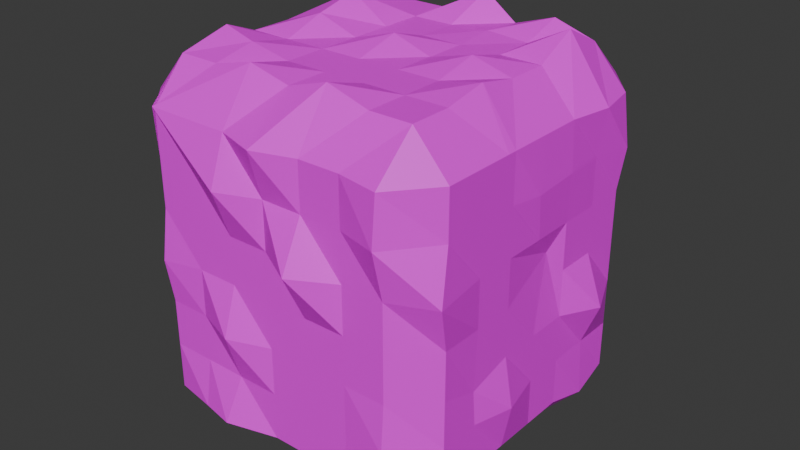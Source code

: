 # Source: Yew.blend  (saved by Blender 4.0.36; exported with 4.5.12 LTS)
import bpy
from mathutils import Matrix  # noqa: F401  (used for matrix-valued properties, if any)

bpy.ops.wm.read_factory_settings(use_empty=True)
scene = bpy.context.scene
scene.name = 'Scene'

# ---- collections
col_collection = bpy.data.collections.new('Collection'); scene.collection.children.link(col_collection)

# ---- images (referenced by path relative to the original .blend; pixels are not part of the script)
import os
ASSET_DIR = os.environ.get("B2B_ASSET_DIR", "")  # directory of the original .blend (textures are referenced by path, not embedded)
HERE = os.path.dirname(os.path.abspath(__file__))  # packed textures are extracted next to this script under _unpacked/

def load_image(name, relpath, width, height, colorspace="sRGB"):
    """Load a texture the original file referenced (path relative to the .blend, or extracted next to this script)."""
    p = next((c for c in (os.path.join(HERE, relpath), os.path.join(ASSET_DIR, relpath)) if relpath and os.path.exists(c)), "")
    if p:
        img = bpy.data.images.load(p, check_existing=True)
        img.name = name
    else:  # same state as the original file: an image datablock whose file is absent (Cycles renders it pink)
        img = bpy.data.images.new(name, width, height)
        img.source = "FILE"
        img.filepath = "//" + (relpath or name)
    img.colorspace_settings.name = colorspace
    return img
img_yew_pines_jpg = load_image('Yew Pines.jpg', 'Yew Pines.jpg', 1024, 1024, 'sRGB')
img_yew_pines_3_jpg = load_image('Yew Pines 3.jpg', 'Yew Pines 3.jpg', 1024, 1024, 'sRGB')

# ---- materials (node trees are filled in below, after node groups)
mat_material_001 = bpy.data.materials.new('Material.001')
mat_material_001.use_transparent_shadow = False
mat_material_002 = bpy.data.materials.new('Material.002')
mat_material_002.use_transparent_shadow = False

# ---- material node trees
mat_material_001.use_nodes = True; mat_material_001.node_tree.nodes.clear()
_N = mat_material_001.node_tree.nodes; _L = mat_material_001.node_tree.links
n0 = _N.new('ShaderNodeBsdfPrincipled'); n0.name = 'Principled BSDF'; n0.location = (10, 300)
n0.inputs[3].default_value = 1.45
n1 = _N.new('ShaderNodeOutputMaterial'); n1.name = 'Material Output'; n1.location = (300, 300)
n2 = _N.new('ShaderNodeTexImage'); n2.name = 'Image Texture'; n2.location = (-280, 275)
n2.image = img_yew_pines_jpg
_L.new(n0.outputs[0], n1.inputs[0])
_L.new(n2.outputs[0], n0.inputs[0])
n1.is_active_output = True
mat_material_002.use_nodes = True; mat_material_002.node_tree.nodes.clear()
_N = mat_material_002.node_tree.nodes; _L = mat_material_002.node_tree.links
n0 = _N.new('ShaderNodeBsdfPrincipled'); n0.name = 'Principled BSDF'; n0.location = (10, 300)
n0.inputs[3].default_value = 1.45
n1 = _N.new('ShaderNodeOutputMaterial'); n1.name = 'Material Output'; n1.location = (300, 300)
n2 = _N.new('ShaderNodeTexImage'); n2.name = 'Image Texture'; n2.location = (-280, 275)
n2.image = img_yew_pines_3_jpg
_L.new(n0.outputs[0], n1.inputs[0])
_L.new(n2.outputs[0], n0.inputs[0])
n1.is_active_output = True

# ---- world
world_world = bpy.data.worlds.new('World'); scene.world = world_world
world_world.use_nodes = True; world_world.node_tree.nodes.clear()
_N = world_world.node_tree.nodes; _L = world_world.node_tree.links
n0 = _N.new('ShaderNodeOutputWorld'); n0.name = 'World Output'; n0.location = (300, 300)
n1 = _N.new('ShaderNodeBackground'); n1.name = 'Background'; n1.location = (10, 300)
n1.inputs[0].default_value = (0.05088, 0.05088, 0.05088, 1.0)
_L.new(n1.outputs[0], n0.inputs[0])
n0.is_active_output = True
world_world.color = (0.05088, 0.05088, 0.05088)
world_world.use_sun_shadow = False
world_world.sun_shadow_jitter_overblur = 0.0

# ---- meshes
me_cube_001 = bpy.data.meshes.new('Cube.001')
me_cube_001.from_pydata([(-0.1066, -0.1057, 0.9057), (-0.1066, 0.1377, 1.122), (-0.3225, 0.1377, 0.9057), (-0.1066, 1.905, 1.122), (-0.1066, 2.149, 0.9057), (-0.3225, 1.905, 0.9057), (-0.1066, -0.1057, -0.6623), (-0.3225, 0.1377, -0.6623), (-0.1066, 0.1377, -0.9354), (-0.2018, 2.237, -0.7382), (-0.1066, 1.905, -0.9347), (-0.3225, 1.905, -0.6623), (1.461, -0.1057, 0.9057), (1.712, 0.1383, 0.9154), (1.489, 0.0476, 1.144), (1.461, 2.149, 0.9057), (1.461, 1.905, 1.168), (1.677, 1.905, 0.9057), (1.461, -0.1057, -0.6623), (1.461, 0.1377, -0.9725), (1.677, 0.1377, -0.6623), (1.461, 2.149, -0.6623), (1.677, 1.905, -0.6623), (1.461, 1.905, -0.9251), (1.2, -0.1057, -0.6623), (0.9388, -0.1057, -0.6623), (0.6775, -0.1057, -0.6623), (0.4161, -0.1057, -0.6623), (0.1548, -0.1057, -0.6623), (0.1548, 0.1377, -0.8783), (0.4161, 0.1377, -0.8783), (0.6775, 0.1377, -0.8783), (0.9388, 0.1377, -0.8783), (1.2, 0.1377, -0.8783), (0.1548, 2.149, -0.6623), (0.4161, 2.149, -0.6623), (0.7004, 2.289, -0.7013), (0.9388, 2.149, -0.6623), (1.2, 2.232, -0.6623), (1.2, 1.905, -0.8783), (0.9388, 1.905, -0.9287), (0.6775, 1.905, -0.8783), (0.4161, 1.905, -0.8783), (0.1548, 1.905, -0.8783), (0.1548, -0.1057, 0.9057), (0.4161, -0.1057, 0.9057), (0.6775, -0.1057, 0.9057), (0.9388, -0.1057, 0.9057), (1.2, -0.1057, 0.9057), (1.2, 0.1377, 1.122), (0.9388, 0.1377, 1.122), (0.6775, 0.1377, 1.122), (0.359, 0.1377, 1.209), (0.1548, 0.1377, 1.168), (1.2, 2.149, 0.9057), (0.9388, 2.227, 0.9057), (0.6775, 2.149, 0.9057), (0.4161, 2.211, 0.9057), (0.1548, 2.149, 0.9057), (-0.1302, 1.905, 1.122), (0.4161, 1.905, 1.122), (0.6775, 1.905, 1.206), (0.9388, 1.905, 1.122), (1.2, 1.905, 1.122), (-0.1066, -0.1057, -0.401), (-0.1066, -0.1057, -0.1397), (-0.1066, -0.1057, 0.1217), (-0.1066, -0.1057, 0.383), (-0.1066, -0.1057, 0.6444), (-0.3225, 0.1377, 0.6444), (-0.3225, 0.1377, 0.383), (-0.3225, 0.1377, 0.1217), (-0.3225, 0.1377, -0.1397), (-0.3225, 0.1377, -0.401), (-0.07502, 2.243, 0.614), (-0.1066, 2.149, 0.383), (-0.1066, 2.149, 0.1217), (-0.1066, 2.149, -0.1397), (-0.1066, 2.149, -0.401), (-0.3225, 1.905, -0.401), (-0.3225, 1.905, -0.1397), (-0.3225, 1.905, 0.1217), (-0.3225, 1.905, 0.383), (-0.3225, 1.905, 0.6444), (1.461, -0.1057, 0.6444), (1.461, -0.1057, 0.383), (1.461, -0.1057, 0.1217), (1.461, -0.1057, -0.1397), (1.461, -0.1057, -0.401), (1.696, 0.07646, -0.4069), (1.677, 0.1377, -0.1397), (1.677, 0.1377, 0.1217), (1.677, 0.1377, 0.383), (1.677, 0.1377, 0.6444), (1.451, 2.274, -0.4159), (1.461, 2.149, -0.1397), (1.461, 2.149, 0.1217), (1.459, 2.198, 0.3722), (1.461, 2.149, 0.6444), (1.677, 1.905, 0.4407), (1.677, 1.905, 0.383), (1.677, 1.905, 0.1217), (1.677, 1.905, -0.1397), (1.726, 1.905, -0.401), (0.1548, -0.1057, -0.401), (0.1548, -0.1057, -0.1397), (0.1548, -0.1057, 0.1217), (0.1548, -0.1057, 0.383), (0.1548, -0.1057, 0.6444), (0.4161, -0.1057, -0.401), (0.4161, -0.1057, -0.1397), (0.4161, -0.1057, 0.1217), (0.4161, -0.1057, 0.383), (0.4161, -0.1057, 0.6444), (0.6775, -0.1057, -0.401), (0.6775, -0.1057, -0.1397), (0.6775, -0.1057, 0.1217), (0.6775, -0.1057, 0.383), (0.6775, -0.1057, 0.6444), (0.9388, -0.1057, -0.401), (0.9388, -0.1057, -0.1397), (0.9388, -0.1057, 0.1217), (0.9388, -0.1057, 0.383), (0.9388, -0.1057, 0.6444), (1.2, -0.1057, -0.401), (1.2, -0.1057, -0.1397), (1.2, -0.1057, 0.1217), (1.2, -0.1057, 0.383), (1.2, -0.1057, 0.6444), (1.2, 2.149, -0.401), (1.2, 2.149, -0.1397), (1.2, 2.212, 0.1069), (1.2, 2.149, 0.383), (1.2, 2.149, 0.6444), (0.9351, 2.168, -0.396), (0.9388, 2.149, -0.1397), (0.9388, 2.149, 0.1217), (0.9388, 2.149, 0.383), (0.9388, 2.149, 0.6444), (0.6775, 2.149, -0.401), (0.6775, 2.149, -0.1397), (0.6858, 2.226, 0.1113), (0.6775, 2.149, 0.383), (0.6775, 2.149, 0.6444), (0.4161, 2.149, -0.401), (0.4161, 2.149, -0.1397), (0.4161, 2.149, 0.1217), (0.4161, 2.149, 0.383), (0.4161, 2.149, 0.6444), (0.1548, 2.149, -0.401), (0.1611, 2.306, -0.1475), (0.1548, 2.238, 0.1217), (0.1548, 2.149, 0.383), (0.1548, 2.201, 0.6444), (-0.1066, 0.4323, 1.122), (-0.1066, 0.7269, 1.122), (-0.1296, 0.9926, 1.151), (-0.1066, 1.316, 1.122), (-0.1066, 1.611, 1.122), (-0.3225, 1.611, 0.9057), (-0.3225, 1.316, 0.9057), (-0.3225, 1.022, 0.9057), (-0.3225, 0.7269, 0.9057), (-0.3225, 0.4323, 0.9057), (-0.1066, 1.611, -0.8783), (-0.1066, 1.316, -0.8783), (-0.1066, 1.022, -0.8783), (-0.1066, 0.7269, -0.8783), (-0.1066, 0.4323, -0.8783), (-0.3225, 0.4323, -0.6623), (-0.3225, 0.7269, -0.6623), (-0.3225, 1.022, -0.6623), (-0.3225, 1.316, -0.6623), (-0.3225, 1.611, -0.6623), (1.725, 1.597, -0.6517), (1.677, 1.316, -0.6623), (1.677, 1.022, -0.6623), (1.677, 0.7269, -0.6623), (1.677, 0.4323, -0.6623), (1.461, 0.4323, -0.8783), (1.461, 0.7269, -0.9353), (1.461, 1.022, -0.8783), (1.461, 1.316, -0.8783), (1.461, 1.611, -0.9706), (1.463, 1.616, 1.197), (1.461, 1.316, 1.122), (1.461, 1.022, 1.122), (1.461, 0.7269, 1.122), (1.461, 0.4323, 1.143), (1.677, 0.4323, 0.9057), (1.677, 0.7269, 0.9057), (1.677, 1.022, 0.9057), (1.718, 1.308, 0.9976), (1.677, 1.611, 0.9057), (0.1548, 1.611, -0.8783), (0.09959, 1.288, -0.9242), (0.1548, 1.022, -0.8783), (0.1548, 0.7269, -0.8783), (0.1548, 0.4323, -0.8783), (0.4161, 1.611, -0.9703), (0.4161, 1.316, -0.8783), (0.4161, 1.022, -0.8783), (0.3019, 0.6238, -0.9743), (0.4161, 0.4323, -0.8783), (0.6775, 1.611, -0.8783), (0.7517, 1.316, -0.9387), (0.6282, 0.9595, -1.004), (0.6775, 0.7269, -0.8783), (0.6775, 0.4323, -0.9523), (0.9388, 1.611, -1.004), (0.9388, 1.316, -0.8783), (0.9388, 1.022, -0.8783), (0.9388, 0.7269, -0.8783), (0.9216, 0.4269, -0.8925), (1.2, 1.611, -0.8783), (1.2, 1.316, -0.9946), (1.2, 1.022, -0.9516), (1.2, 0.7269, -0.9771), (1.2, 0.4323, -0.8783), (1.2, 1.611, 1.122), (1.2, 1.316, 1.122), (1.2, 1.022, 1.122), (1.2, 0.7269, 1.122), (1.2, 0.4323, 1.122), (0.9388, 1.611, 1.122), (0.9388, 1.316, 1.266), (0.9388, 1.022, 1.122), (0.9388, 0.7269, 1.122), (0.9388, 0.4323, 1.122), (0.6775, 1.611, 1.122), (0.6775, 1.316, 1.122), (0.6775, 1.022, 1.122), (0.6775, 0.7269, 1.122), (0.6775, 0.4323, 1.122), (0.4161, 1.611, 1.228), (0.4161, 1.316, 1.122), (0.4161, 1.022, 1.122), (0.4161, 0.7269, 1.217), (0.4161, 0.4323, 1.122), (0.1548, 1.611, 1.122), (0.1548, 1.316, 1.122), (0.1548, 1.022, 1.122), (0.1548, 0.7269, 1.122), (0.1548, 0.4323, 1.122), (-0.3225, 1.611, 0.6444), (-0.3225, 1.316, 0.6444), (-0.3225, 1.022, 0.6444), (-0.3225, 0.7269, 0.6444), (-0.3225, 0.4323, 0.6444), (-0.3225, 1.611, 0.383), (-0.3225, 1.316, 0.383), (-0.3225, 1.022, 0.383), (-0.3225, 0.7269, 0.383), (-0.3225, 0.4323, 0.383), (-0.3225, 1.611, 0.1217), (-0.3225, 1.316, 0.1217), (-0.3225, 1.022, 0.1217), (-0.3225, 0.7269, 0.1217), (-0.3225, 0.4323, 0.1217), (-0.3225, 1.611, -0.1397), (-0.3225, 1.316, -0.1397), (-0.3225, 1.022, -0.1397), (-0.3225, 0.7269, -0.1397), (-0.3225, 0.4323, -0.1397), (-0.3225, 1.611, -0.401), (-0.3225, 1.316, -0.401), (-0.3225, 1.022, -0.401), (-0.3225, 0.7269, -0.401), (-0.3225, 0.4323, -0.401), (1.677, 1.611, -0.401), (1.677, 1.316, -0.401), (1.677, 1.022, -0.401), (1.806, 0.7288, -0.3654), (1.677, 0.4323, -0.401), (1.692, 1.611, -0.1355), (1.677, 1.316, -0.1397), (1.677, 1.022, -0.1397), (1.677, 0.7269, -0.1397), (1.677, 0.4323, -0.1397), (1.696, 1.593, 0.1685), (1.677, 1.316, 0.1217), (1.632, 1.166, -0.02696), (1.677, 0.7269, 0.1217), (1.677, 0.4323, 0.1217), (1.677, 1.611, 0.383), (1.677, 1.316, 0.383), (1.677, 1.022, 0.383), (1.677, 0.7269, 0.383), (1.743, 0.4333, 0.4012), (1.677, 1.611, 0.6444), (1.677, 1.316, 0.6444), (1.677, 1.022, 0.6444), (1.667, 0.6422, 0.6503), (1.677, 0.4323, 0.6444)], [], [(239, 59, 3, 158), (289, 99, 17, 193), (153, 74, 4, 58), (264, 79, 11, 173), (214, 39, 23, 183), (0, 1, 2), (3, 4, 5), (6, 7, 8), (9, 10, 11), (12, 13, 14), (15, 16, 17), (18, 19, 20), (21, 22, 23), (68, 0, 2, 69), (158, 3, 5, 159), (78, 9, 11, 79), (168, 8, 7, 169), (28, 6, 8, 29), (38, 21, 23, 39), (178, 20, 19, 179), (88, 18, 20, 89), (98, 15, 17, 99), (188, 14, 13, 189), (48, 12, 14, 49), (58, 4, 3, 59), (128, 84, 12, 48), (68, 108, 44, 0), (108, 113, 45, 44), (113, 118, 46, 45), (118, 123, 47, 46), (123, 128, 48, 47), (15, 54, 63, 16), (54, 55, 62, 63), (55, 56, 61, 62), (56, 57, 60, 61), (57, 58, 59, 60), (0, 44, 53, 1), (44, 45, 52, 53), (45, 46, 51, 52), (46, 47, 50, 51), (47, 48, 49, 50), (9, 34, 43, 10), (34, 35, 42, 43), (35, 36, 41, 42), (36, 37, 40, 41), (37, 38, 39, 40), (18, 24, 33, 19), (24, 25, 32, 33), (25, 26, 31, 32), (26, 27, 30, 31), (27, 28, 29, 30), (164, 10, 43, 194), (194, 43, 42, 199), (199, 42, 41, 204), (204, 41, 40, 209), (209, 40, 39, 214), (98, 133, 54, 15), (133, 138, 55, 54), (138, 143, 56, 55), (143, 148, 57, 56), (148, 153, 58, 57), (184, 16, 63, 219), (219, 63, 62, 224), (224, 62, 61, 229), (229, 61, 60, 234), (234, 60, 59, 239), (35, 34, 149, 144), (144, 149, 150, 145), (145, 150, 151, 146), (146, 151, 152, 147), (147, 152, 153, 148), (36, 35, 144, 139), (139, 144, 145, 140), (140, 145, 146, 141), (141, 146, 147, 142), (142, 147, 148, 143), (37, 36, 139, 134), (134, 139, 140, 135), (135, 140, 141, 136), (136, 141, 142, 137), (137, 142, 143, 138), (38, 37, 134, 129), (129, 134, 135, 130), (130, 135, 136, 131), (131, 136, 137, 132), (132, 137, 138, 133), (21, 38, 129, 94), (94, 129, 130, 95), (95, 130, 131, 96), (96, 131, 132, 97), (97, 132, 133, 98), (25, 24, 124, 119), (119, 124, 125, 120), (120, 125, 126, 121), (121, 126, 127, 122), (122, 127, 128, 123), (26, 25, 119, 114), (114, 119, 120, 115), (115, 120, 121, 116), (116, 121, 122, 117), (117, 122, 123, 118), (27, 26, 114, 109), (109, 114, 115, 110), (110, 115, 116, 111), (111, 116, 117, 112), (112, 117, 118, 113), (28, 27, 109, 104), (104, 109, 110, 105), (105, 110, 111, 106), (106, 111, 112, 107), (107, 112, 113, 108), (6, 28, 104, 64), (64, 104, 105, 65), (65, 105, 106, 66), (66, 106, 107, 67), (67, 107, 108, 68), (24, 18, 88, 124), (124, 88, 87, 125), (125, 87, 86, 126), (126, 86, 85, 127), (127, 85, 84, 128), (21, 94, 103, 22), (94, 95, 102, 103), (95, 96, 101, 102), (96, 97, 100, 101), (97, 98, 99, 100), (12, 84, 93, 13), (84, 85, 92, 93), (85, 86, 91, 92), (86, 87, 90, 91), (87, 88, 89, 90), (4, 74, 83, 5), (74, 75, 82, 83), (75, 76, 81, 82), (76, 77, 80, 81), (77, 78, 79, 80), (6, 64, 73, 7), (64, 65, 72, 73), (65, 66, 71, 72), (66, 67, 70, 71), (67, 68, 69, 70), (159, 5, 83, 244), (244, 83, 82, 249), (249, 82, 81, 254), (254, 81, 80, 259), (259, 80, 79, 264), (34, 9, 78, 149), (149, 78, 77, 150), (150, 77, 76, 151), (151, 76, 75, 152), (152, 75, 74, 153), (174, 22, 103, 269), (269, 103, 102, 274), (274, 102, 101, 279), (279, 101, 100, 284), (284, 100, 99, 289), (92, 288, 293, 93), (288, 287, 292, 293), (287, 286, 291, 292), (286, 285, 290, 291), (285, 284, 289, 290), (91, 283, 288, 92), (283, 282, 287, 288), (282, 281, 286, 287), (281, 280, 285, 286), (280, 279, 284, 285), (90, 278, 283, 91), (278, 277, 282, 283), (277, 276, 281, 282), (276, 275, 280, 281), (275, 274, 279, 280), (89, 273, 278, 90), (273, 272, 277, 278), (272, 271, 276, 277), (271, 270, 275, 276), (270, 269, 274, 275), (20, 178, 273, 89), (178, 177, 272, 273), (177, 176, 271, 272), (176, 175, 270, 271), (175, 174, 269, 270), (72, 263, 268, 73), (263, 262, 267, 268), (262, 261, 266, 267), (261, 260, 265, 266), (260, 259, 264, 265), (71, 258, 263, 72), (258, 257, 262, 263), (257, 256, 261, 262), (256, 255, 260, 261), (255, 254, 259, 260), (70, 253, 258, 71), (253, 252, 257, 258), (252, 251, 256, 257), (251, 250, 255, 256), (250, 249, 254, 255), (69, 248, 253, 70), (248, 247, 252, 253), (247, 246, 251, 252), (246, 245, 250, 251), (245, 244, 249, 250), (2, 163, 248, 69), (163, 162, 247, 248), (162, 161, 246, 247), (161, 160, 245, 246), (160, 159, 244, 245), (52, 238, 243, 53), (238, 237, 242, 243), (237, 236, 241, 242), (236, 235, 240, 241), (235, 234, 239, 240), (51, 233, 238, 52), (233, 232, 237, 238), (232, 231, 236, 237), (231, 230, 235, 236), (230, 229, 234, 235), (50, 228, 233, 51), (228, 227, 232, 233), (227, 226, 231, 232), (226, 225, 230, 231), (225, 224, 229, 230), (49, 223, 228, 50), (223, 222, 227, 228), (222, 221, 226, 227), (221, 220, 225, 226), (220, 219, 224, 225), (14, 188, 223, 49), (188, 187, 222, 223), (187, 186, 221, 222), (186, 185, 220, 221), (185, 184, 219, 220), (32, 213, 218, 33), (213, 212, 217, 218), (212, 211, 216, 217), (211, 210, 215, 216), (210, 209, 214, 215), (31, 208, 213, 32), (208, 207, 212, 213), (207, 206, 211, 212), (206, 205, 210, 211), (205, 204, 209, 210), (30, 203, 208, 31), (203, 202, 207, 208), (202, 201, 206, 207), (201, 200, 205, 206), (200, 199, 204, 205), (29, 198, 203, 30), (198, 197, 202, 203), (197, 196, 201, 202), (196, 195, 200, 201), (195, 194, 199, 200), (8, 168, 198, 29), (168, 167, 197, 198), (167, 166, 196, 197), (166, 165, 195, 196), (165, 164, 194, 195), (16, 184, 193, 17), (184, 185, 192, 193), (185, 186, 191, 192), (186, 187, 190, 191), (187, 188, 189, 190), (22, 174, 183, 23), (174, 175, 182, 183), (175, 176, 181, 182), (176, 177, 180, 181), (177, 178, 179, 180), (10, 164, 173, 11), (164, 165, 172, 173), (165, 166, 171, 172), (166, 167, 170, 171), (167, 168, 169, 170), (1, 154, 163, 2), (154, 155, 162, 163), (155, 156, 161, 162), (156, 157, 160, 161), (157, 158, 159, 160), (33, 218, 179, 19), (218, 217, 180, 179), (217, 216, 181, 180), (216, 215, 182, 181), (215, 214, 183, 182), (73, 268, 169, 7), (268, 267, 170, 169), (267, 266, 171, 170), (266, 265, 172, 171), (265, 264, 173, 172), (93, 293, 189, 13), (293, 292, 190, 189), (292, 291, 191, 190), (291, 290, 192, 191), (290, 289, 193, 192), (53, 243, 154, 1), (243, 242, 155, 154), (242, 241, 156, 155), (241, 240, 157, 156), (240, 239, 158, 157)])
me_cube_001.polygons.foreach_set('material_index', [1, 1, 1, 1, 1, 1, 1, 1, 1, 1, 1, 1, 1, 1, 1, 1, 1, 1, 1, 1, 1, 1, 1, 1, 1, 1, 1, 1, 1, 1, 1, 1, 1, 1, 1, 1, 1, 1, 1, 1, 1, 1, 1, 1, 1, 1, 1, 1, 1, 1, 1, 1, 1, 1, 1, 1, 1, 1, 1, 1, 1, 1, 1, 1, 1, 1, 1, 1, 1, 1, 1, 1, 1, 1, 1, 1, 1, 1, 1, 1, 1, 1, 1, 1, 1, 1, 1, 1, 1, 1, 1, 1, 1, 1, 1, 1, 1, 1, 1, 1, 1, 1, 1, 1, 1, 1, 1, 1, 1, 1, 1, 1, 1, 1, 1, 1, 1, 1, 1, 1, 1, 1, 1, 1, 1, 1, 1, 1, 1, 1, 1, 1, 1, 1, 1, 1, 1, 1, 1, 1, 1, 1, 1, 1, 1, 1, 1, 1, 1, 1, 1, 1, 1, 1, 1, 1, 1, 1, 1, 1, 1, 1, 1, 1, 1, 1, 1, 1, 1, 1, 1, 1, 1, 1, 1, 1, 1, 1, 1, 1, 1, 1, 1, 1, 1, 1, 1, 1, 1, 1, 1, 1, 1, 1, 1, 1, 1, 1, 1, 1, 1, 1, 1, 1, 1, 1, 1, 1, 1, 1, 1, 1, 1, 1, 1, 1, 1, 1, 1, 1, 1, 1, 1, 1, 1, 1, 1, 1, 1, 1, 1, 1, 1, 1, 1, 1, 1, 1, 1, 1, 1, 1, 1, 1, 1, 1, 1, 1, 1, 1, 1, 1, 1, 1, 1, 1, 1, 1, 1, 1, 1, 1, 1, 1, 1, 1, 1, 1, 1, 1, 1, 1, 1, 1, 1, 1, 1, 1, 1, 1, 1, 1, 1, 1, 1, 1, 1, 1, 1, 1, 1, 1, 1, 1, 1, 1])
_uv = me_cube_001.uv_layers.new(name='UVMap')
_uv.uv.foreach_set('vector', [-0.2457, 0.7553, -0.1183, 0.755, -0.1166, 0.8824, -0.244, 0.8827, -0.2328, 1.73, -0.1054, 1.73, -0.1038, 1.857, -0.2311, 1.858, -0.2585, -0.2195, -0.1312, -0.2198, -0.1295, -0.09242, -0.2569, -0.0921, 0.2325, 1.729, 0.2341, 1.856, 0.1068, 1.857, 0.1051, 1.729, 0.2196, 0.7542, 0.2213, 0.8816, 0.09391, 0.8819, 0.09223, 0.7545, 0.08105, -0.09294, 0.08244, 0.01233, -0.02421, -0.09268, -0.1281, 0.01285, -0.1295, -0.09242, -0.02421, -0.09268, 0.07097, -0.8572, -0.03429, -0.857, 0.06959, -0.9625, -0.1396, -0.8567, -0.1409, -0.962, -0.03429, -0.857, 0.8454, -0.09483, 0.9506, -0.09509, 0.8467, 0.01044, -0.8938, -0.09053, -0.8924, 0.01474, -0.999, -0.09027, 0.8353, -0.8591, 0.8339, -0.9644, 0.9405, -0.8594, -0.9039, -0.8548, -1.009, -0.8546, -0.9052, -0.9601, 0.07937, -0.2203, 0.08105, -0.09294, -0.02421, -0.09268, -0.02589, -0.2201, -0.244, 0.8827, -0.1166, 0.8824, -0.1152, 0.9877, -0.2426, 0.988, -0.1379, -0.7293, -0.1396, -0.8567, -0.03429, -0.857, -0.03261, -0.7296, 0.8498, 0.2431, 0.8481, 0.1157, 0.9534, 0.1154, 0.9551, 0.2428, 0.1984, -0.8576, 0.07097, -0.8572, 0.06959, -0.9625, 0.197, -0.9628, -0.7765, -0.8551, -0.9039, -0.8548, -0.9052, -0.9601, -0.7779, -0.9604, -0.7508, 1.095, -0.8781, 1.095, -0.8795, 0.9896, -0.7521, 0.9892, 0.837, -0.7317, 0.8353, -0.8591, 0.9405, -0.8594, 0.9422, -0.732, -0.8955, -0.2179, -0.8938, -0.09053, -0.999, -0.09027, -1.001, -0.2177, -0.7393, 1.964, -0.8667, 1.964, -0.8681, 1.859, -0.7407, 1.859, 0.718, -0.09452, 0.8454, -0.09483, 0.8467, 0.01044, 0.7194, 0.01075, -0.2569, -0.0921, -0.1295, -0.09242, -0.1281, 0.01285, -0.2555, 0.01316, 0.7163, -0.2219, 0.8437, -0.2222, 0.8454, -0.09483, 0.718, -0.09452, 0.07937, -0.2203, 0.2068, -0.2206, 0.2084, -0.09326, 0.08105, -0.09294, 0.2068, -0.2206, 0.3341, -0.221, 0.3358, -0.09357, 0.2084, -0.09326, 0.3341, -0.221, 0.4615, -0.2213, 0.4632, -0.09389, 0.3358, -0.09357, 0.4615, -0.2213, 0.5889, -0.2216, 0.5906, -0.0942, 0.4632, -0.09389, 0.5889, -0.2216, 0.7163, -0.2219, 0.718, -0.09452, 0.5906, -0.0942, -0.8938, -0.09053, -0.7664, -0.09084, -0.765, 0.01442, -0.8924, 0.01474, -0.7664, -0.09084, -0.639, -0.09116, -0.6376, 0.01411, -0.765, 0.01442, -0.639, -0.09116, -0.5116, -0.09147, -0.5102, 0.01379, -0.6376, 0.01411, -0.5116, -0.09147, -0.3842, -0.09179, -0.3829, 0.01348, -0.5102, 0.01379, -0.3842, -0.09179, -0.2569, -0.0921, -0.2555, 0.01316, -0.3829, 0.01348, 0.08105, -0.09294, 0.2084, -0.09326, 0.2098, 0.01201, 0.08244, 0.01233, 0.2084, -0.09326, 0.3358, -0.09357, 0.3372, 0.0117, 0.2098, 0.01201, 0.3358, -0.09357, 0.4632, -0.09389, 0.4646, 0.01138, 0.3372, 0.0117, 0.4632, -0.09389, 0.5906, -0.0942, 0.592, 0.01107, 0.4646, 0.01138, 0.5906, -0.0942, 0.718, -0.09452, 0.7194, 0.01075, 0.592, 0.01107, -0.1396, -0.8567, -0.2669, -0.8564, -0.2683, -0.9617, -0.1409, -0.962, -0.2669, -0.8564, -0.3943, -0.8561, -0.3957, -0.9614, -0.2683, -0.9617, -0.3943, -0.8561, -0.5217, -0.8558, -0.5231, -0.961, -0.3957, -0.9614, -0.5217, -0.8558, -0.6491, -0.8555, -0.6505, -0.9607, -0.5231, -0.961, -0.6491, -0.8555, -0.7765, -0.8551, -0.7779, -0.9604, -0.6505, -0.9607, 0.8353, -0.8591, 0.7079, -0.8588, 0.7065, -0.9641, 0.8339, -0.9644, 0.7079, -0.8588, 0.5805, -0.8585, 0.5791, -0.9638, 0.7065, -0.9641, 0.5805, -0.8585, 0.4531, -0.8582, 0.4517, -0.9634, 0.5791, -0.9638, 0.4531, -0.8582, 0.3257, -0.8579, 0.3244, -0.9631, 0.4517, -0.9634, 0.3257, -0.8579, 0.1984, -0.8576, 0.197, -0.9628, 0.3244, -0.9631, 0.8565, 0.7526, 0.8582, 0.88, 0.7308, 0.8803, 0.7291, 0.7529, 0.7291, 0.7529, 0.7308, 0.8803, 0.6034, 0.8806, 0.6018, 0.7532, 0.6018, 0.7532, 0.6034, 0.8806, 0.4761, 0.8809, 0.4744, 0.7536, 0.4744, 0.7536, 0.4761, 0.8809, 0.3487, 0.8813, 0.347, 0.7539, 0.347, 0.7539, 0.3487, 0.8813, 0.2213, 0.8816, 0.2196, 0.7542, -0.8955, -0.2179, -0.7681, -0.2182, -0.7664, -0.09084, -0.8938, -0.09053, -0.7681, -0.2182, -0.6407, -0.2185, -0.639, -0.09116, -0.7664, -0.09084, -0.6407, -0.2185, -0.5133, -0.2189, -0.5116, -0.09147, -0.639, -0.09116, -0.5133, -0.2189, -0.3859, -0.2192, -0.3842, -0.09179, -0.5116, -0.09147, -0.3859, -0.2192, -0.2585, -0.2195, -0.2569, -0.0921, -0.3842, -0.09179, -0.2541, 0.1184, -0.1267, 0.1181, -0.125, 0.2455, -0.2524, 0.2458, -0.2524, 0.2458, -0.125, 0.2455, -0.1233, 0.3729, -0.2507, 0.3732, -0.2507, 0.3732, -0.1233, 0.3729, -0.1217, 0.5003, -0.249, 0.5006, -0.249, 0.5006, -0.1217, 0.5003, -0.12, 0.6276, -0.2474, 0.628, -0.2474, 0.628, -0.12, 0.6276, -0.1183, 0.755, -0.2457, 0.7553, -0.3943, -0.8561, -0.2669, -0.8564, -0.2653, -0.729, -0.3926, -0.7287, -0.3926, -0.7287, -0.2653, -0.729, -0.2636, -0.6016, -0.391, -0.6013, -0.391, -0.6013, -0.2636, -0.6016, -0.2619, -0.4743, -0.3893, -0.4739, -0.3893, -0.4739, -0.2619, -0.4743, -0.2602, -0.3469, -0.3876, -0.3466, -0.3876, -0.3466, -0.2602, -0.3469, -0.2585, -0.2195, -0.3859, -0.2192, -0.5217, -0.8558, -0.3943, -0.8561, -0.3926, -0.7287, -0.52, -0.7284, -0.52, -0.7284, -0.3926, -0.7287, -0.391, -0.6013, -0.5183, -0.601, -0.5183, -0.601, -0.391, -0.6013, -0.3893, -0.4739, -0.5167, -0.4736, -0.5167, -0.4736, -0.3893, -0.4739, -0.3876, -0.3466, -0.515, -0.3462, -0.515, -0.3462, -0.3876, -0.3466, -0.3859, -0.2192, -0.5133, -0.2189, -0.6491, -0.8555, -0.5217, -0.8558, -0.52, -0.7284, -0.6474, -0.7281, -0.6474, -0.7281, -0.52, -0.7284, -0.5183, -0.601, -0.6457, -0.6007, -0.6457, -0.6007, -0.5183, -0.601, -0.5167, -0.4736, -0.644, -0.4733, -0.644, -0.4733, -0.5167, -0.4736, -0.515, -0.3462, -0.6424, -0.3459, -0.6424, -0.3459, -0.515, -0.3462, -0.5133, -0.2189, -0.6407, -0.2185, -0.7765, -0.8551, -0.6491, -0.8555, -0.6474, -0.7281, -0.7748, -0.7278, -0.7748, -0.7278, -0.6474, -0.7281, -0.6457, -0.6007, -0.7731, -0.6004, -0.7731, -0.6004, -0.6457, -0.6007, -0.644, -0.4733, -0.7714, -0.473, -0.7714, -0.473, -0.644, -0.4733, -0.6424, -0.3459, -0.7698, -0.3456, -0.7698, -0.3456, -0.6424, -0.3459, -0.6407, -0.2185, -0.7681, -0.2182, -0.9039, -0.8548, -0.7765, -0.8551, -0.7748, -0.7278, -0.9022, -0.7274, -0.9022, -0.7274, -0.7748, -0.7278, -0.7731, -0.6004, -0.9005, -0.6001, -0.9005, -0.6001, -0.7731, -0.6004, -0.7714, -0.473, -0.8988, -0.4727, -0.8988, -0.4727, -0.7714, -0.473, -0.7698, -0.3456, -0.8971, -0.3453, -0.8971, -0.3453, -0.7698, -0.3456, -0.7681, -0.2182, -0.8955, -0.2179, 0.5805, -0.8585, 0.7079, -0.8588, 0.7096, -0.7314, 0.5822, -0.7311, 0.5822, -0.7311, 0.7096, -0.7314, 0.7112, -0.604, 0.5839, -0.6037, 0.5839, -0.6037, 0.7112, -0.604, 0.7129, -0.4767, 0.5855, -0.4763, 0.5855, -0.4763, 0.7129, -0.4767, 0.7146, -0.3493, 0.5872, -0.349, 0.5872, -0.349, 0.7146, -0.3493, 0.7163, -0.2219, 0.5889, -0.2216, 0.4531, -0.8582, 0.5805, -0.8585, 0.5822, -0.7311, 0.4548, -0.7308, 0.4548, -0.7308, 0.5822, -0.7311, 0.5839, -0.6037, 0.4565, -0.6034, 0.4565, -0.6034, 0.5839, -0.6037, 0.5855, -0.4763, 0.4582, -0.476, 0.4582, -0.476, 0.5855, -0.4763, 0.5872, -0.349, 0.4598, -0.3487, 0.4598, -0.3487, 0.5872, -0.349, 0.5889, -0.2216, 0.4615, -0.2213, 0.3257, -0.8579, 0.4531, -0.8582, 0.4548, -0.7308, 0.3274, -0.7305, 0.3274, -0.7305, 0.4548, -0.7308, 0.4565, -0.6034, 0.3291, -0.6031, 0.3291, -0.6031, 0.4565, -0.6034, 0.4582, -0.476, 0.3308, -0.4757, 0.3308, -0.4757, 0.4582, -0.476, 0.4598, -0.3487, 0.3325, -0.3483, 0.3325, -0.3483, 0.4598, -0.3487, 0.4615, -0.2213, 0.3341, -0.221, 0.1984, -0.8576, 0.3257, -0.8579, 0.3274, -0.7305, 0.2, -0.7302, 0.2, -0.7302, 0.3274, -0.7305, 0.3291, -0.6031, 0.2017, -0.6028, 0.2017, -0.6028, 0.3291, -0.6031, 0.3308, -0.4757, 0.2034, -0.4754, 0.2034, -0.4754, 0.3308, -0.4757, 0.3325, -0.3483, 0.2051, -0.348, 0.2051, -0.348, 0.3325, -0.3483, 0.3341, -0.221, 0.2068, -0.2206, 0.07097, -0.8572, 0.1984, -0.8576, 0.2, -0.7302, 0.07265, -0.7299, 0.07265, -0.7299, 0.2, -0.7302, 0.2017, -0.6028, 0.07433, -0.6025, 0.07433, -0.6025, 0.2017, -0.6028, 0.2034, -0.4754, 0.07601, -0.4751, 0.07601, -0.4751, 0.2034, -0.4754, 0.2051, -0.348, 0.07769, -0.3477, 0.07769, -0.3477, 0.2051, -0.348, 0.2068, -0.2206, 0.07937, -0.2203, 0.7079, -0.8588, 0.8353, -0.8591, 0.837, -0.7317, 0.7096, -0.7314, 0.7096, -0.7314, 0.837, -0.7317, 0.8386, -0.6044, 0.7112, -0.604, 0.7112, -0.604, 0.8386, -0.6044, 0.8403, -0.477, 0.7129, -0.4767, 0.7129, -0.4767, 0.8403, -0.477, 0.842, -0.3496, 0.7146, -0.3493, 0.7146, -0.3493, 0.842, -0.3496, 0.8437, -0.2222, 0.7163, -0.2219, -0.9039, -0.8548, -0.9022, -0.7274, -1.007, -0.7272, -1.009, -0.8546, -0.9022, -0.7274, -0.9005, -0.6001, -1.006, -0.5998, -1.007, -0.7272, -0.9005, -0.6001, -0.8988, -0.4727, -1.004, -0.4724, -1.006, -0.5998, -0.8988, -0.4727, -0.8971, -0.3453, -1.002, -0.345, -1.004, -0.4724, -0.8971, -0.3453, -0.8955, -0.2179, -1.001, -0.2177, -1.002, -0.345, 0.8454, -0.09483, 0.8437, -0.2222, 0.9489, -0.2225, 0.9506, -0.09509, 0.8437, -0.2222, 0.842, -0.3496, 0.9473, -0.3499, 0.9489, -0.2225, 0.842, -0.3496, 0.8403, -0.477, 0.9456, -0.4772, 0.9473, -0.3499, 0.8403, -0.477, 0.8386, -0.6044, 0.9439, -0.6046, 0.9456, -0.4772, 0.8386, -0.6044, 0.837, -0.7317, 0.9422, -0.732, 0.9439, -0.6046, -0.1295, -0.09242, -0.1312, -0.2198, -0.02589, -0.2201, -0.02421, -0.09268, -0.1312, -0.2198, -0.1328, -0.3472, -0.02757, -0.3474, -0.02589, -0.2201, -0.1328, -0.3472, -0.1345, -0.4746, -0.02925, -0.4748, -0.02757, -0.3474, -0.1345, -0.4746, -0.1362, -0.602, -0.03093, -0.6022, -0.02925, -0.4748, -0.1362, -0.602, -0.1379, -0.7293, -0.03261, -0.7296, -0.03093, -0.6022, 0.07097, -0.8572, 0.07265, -0.7299, -0.03261, -0.7296, -0.03429, -0.857, 0.07265, -0.7299, 0.07433, -0.6025, -0.03093, -0.6022, -0.03261, -0.7296, 0.07433, -0.6025, 0.07601, -0.4751, -0.02925, -0.4748, -0.03093, -0.6022, 0.07601, -0.4751, 0.07769, -0.3477, -0.02757, -0.3474, -0.02925, -0.4748, 0.07769, -0.3477, 0.07937, -0.2203, -0.02589, -0.2201, -0.02757, -0.3474, 0.8694, 1.727, 0.8711, 1.855, 0.7437, 1.855, 0.742, 1.728, 0.742, 1.728, 0.7437, 1.855, 0.6163, 1.855, 0.6146, 1.728, 0.6146, 1.728, 0.6163, 1.855, 0.4889, 1.856, 0.4872, 1.728, 0.4872, 1.728, 0.4889, 1.856, 0.3615, 1.856, 0.3599, 1.729, 0.3599, 1.729, 0.3615, 1.856, 0.2341, 1.856, 0.2325, 1.729, -0.2669, -0.8564, -0.1396, -0.8567, -0.1379, -0.7293, -0.2653, -0.729, -0.2653, -0.729, -0.1379, -0.7293, -0.1362, -0.602, -0.2636, -0.6016, -0.2636, -0.6016, -0.1362, -0.602, -0.1345, -0.4746, -0.2619, -0.4743, -0.2619, -0.4743, -0.1345, -0.4746, -0.1328, -0.3472, -0.2602, -0.3469, -0.2602, -0.3469, -0.1328, -0.3472, -0.1312, -0.2198, -0.2585, -0.2195, -0.2412, 1.093, -0.1138, 1.093, -0.1122, 1.22, -0.2395, 1.221, -0.2395, 1.221, -0.1122, 1.22, -0.1105, 1.348, -0.2379, 1.348, -0.2379, 1.348, -0.1105, 1.348, -0.1088, 1.475, -0.2362, 1.475, -0.2362, 1.475, -0.1088, 1.475, -0.1071, 1.602, -0.2345, 1.603, -0.2345, 1.603, -0.1071, 1.602, -0.1054, 1.73, -0.2328, 1.73, -0.8714, 1.604, -0.744, 1.604, -0.7424, 1.731, -0.8697, 1.732, -0.744, 1.604, -0.6167, 1.604, -0.615, 1.731, -0.7424, 1.731, -0.6167, 1.604, -0.4893, 1.603, -0.4876, 1.731, -0.615, 1.731, -0.4893, 1.603, -0.3619, 1.603, -0.3602, 1.73, -0.4876, 1.731, -0.3619, 1.603, -0.2345, 1.603, -0.2328, 1.73, -0.3602, 1.73, -0.8731, 1.477, -0.7457, 1.477, -0.744, 1.604, -0.8714, 1.604, -0.7457, 1.477, -0.6183, 1.476, -0.6167, 1.604, -0.744, 1.604, -0.6183, 1.476, -0.491, 1.476, -0.4893, 1.603, -0.6167, 1.604, -0.491, 1.476, -0.3636, 1.476, -0.3619, 1.603, -0.4893, 1.603, -0.3636, 1.476, -0.2362, 1.475, -0.2345, 1.603, -0.3619, 1.603, -0.8748, 1.35, -0.7474, 1.349, -0.7457, 1.477, -0.8731, 1.477, -0.7474, 1.349, -0.62, 1.349, -0.6183, 1.476, -0.7457, 1.477, -0.62, 1.349, -0.4926, 1.349, -0.491, 1.476, -0.6183, 1.476, -0.4926, 1.349, -0.3653, 1.348, -0.3636, 1.476, -0.491, 1.476, -0.3653, 1.348, -0.2379, 1.348, -0.2362, 1.475, -0.3636, 1.476, -0.8765, 1.222, -0.7491, 1.222, -0.7474, 1.349, -0.8748, 1.35, -0.7491, 1.222, -0.6217, 1.222, -0.62, 1.349, -0.7474, 1.349, -0.6217, 1.222, -0.4943, 1.221, -0.4926, 1.349, -0.62, 1.349, -0.4943, 1.221, -0.3669, 1.221, -0.3653, 1.348, -0.4926, 1.349, -0.3669, 1.221, -0.2395, 1.221, -0.2379, 1.348, -0.3653, 1.348, -0.8781, 1.095, -0.7508, 1.095, -0.7491, 1.222, -0.8765, 1.222, -0.7508, 1.095, -0.6234, 1.094, -0.6217, 1.222, -0.7491, 1.222, -0.6234, 1.094, -0.496, 1.094, -0.4943, 1.221, -0.6217, 1.222, -0.496, 1.094, -0.3686, 1.094, -0.3669, 1.221, -0.4943, 1.221, -0.3686, 1.094, -0.2412, 1.093, -0.2395, 1.221, -0.3669, 1.221, 0.3515, 1.092, 0.3531, 1.219, 0.2257, 1.219, 0.2241, 1.092, 0.3531, 1.219, 0.3548, 1.347, 0.2274, 1.347, 0.2257, 1.219, 0.3548, 1.347, 0.3565, 1.474, 0.2291, 1.474, 0.2274, 1.347, 0.3565, 1.474, 0.3582, 1.601, 0.2308, 1.602, 0.2291, 1.474, 0.3582, 1.601, 0.3599, 1.729, 0.2325, 1.729, 0.2308, 1.602, 0.4788, 1.091, 0.4805, 1.219, 0.3531, 1.219, 0.3515, 1.092, 0.4805, 1.219, 0.4822, 1.346, 0.3548, 1.347, 0.3531, 1.219, 0.4822, 1.346, 0.4839, 1.474, 0.3565, 1.474, 0.3548, 1.347, 0.4839, 1.474, 0.4856, 1.601, 0.3582, 1.601, 0.3565, 1.474, 0.4856, 1.601, 0.4872, 1.728, 0.3599, 1.729, 0.3582, 1.601, 0.6062, 1.091, 0.6079, 1.219, 0.4805, 1.219, 0.4788, 1.091, 0.6079, 1.219, 0.6096, 1.346, 0.4822, 1.346, 0.4805, 1.219, 0.6096, 1.346, 0.6113, 1.473, 0.4839, 1.474, 0.4822, 1.346, 0.6113, 1.473, 0.6129, 1.601, 0.4856, 1.601, 0.4839, 1.474, 0.6129, 1.601, 0.6146, 1.728, 0.4872, 1.728, 0.4856, 1.601, 0.7336, 1.091, 0.7353, 1.218, 0.6079, 1.219, 0.6062, 1.091, 0.7353, 1.218, 0.737, 1.346, 0.6096, 1.346, 0.6079, 1.219, 0.737, 1.346, 0.7386, 1.473, 0.6113, 1.473, 0.6096, 1.346, 0.7386, 1.473, 0.7403, 1.6, 0.6129, 1.601, 0.6113, 1.473, 0.7403, 1.6, 0.742, 1.728, 0.6146, 1.728, 0.6129, 1.601, 0.861, 1.091, 0.8627, 1.218, 0.7353, 1.218, 0.7336, 1.091, 0.8627, 1.218, 0.8643, 1.345, 0.737, 1.346, 0.7353, 1.218, 0.8643, 1.345, 0.866, 1.473, 0.7386, 1.473, 0.737, 1.346, 0.866, 1.473, 0.8677, 1.6, 0.7403, 1.6, 0.7386, 1.473, 0.8677, 1.6, 0.8694, 1.727, 0.742, 1.728, 0.7403, 1.6, -0.8843, 0.6295, -0.7569, 0.6292, -0.7552, 0.7566, -0.8826, 0.7569, -0.7569, 0.6292, -0.6295, 0.6289, -0.6278, 0.7563, -0.7552, 0.7566, -0.6295, 0.6289, -0.5021, 0.6286, -0.5005, 0.756, -0.6278, 0.7563, -0.5021, 0.6286, -0.3747, 0.6283, -0.3731, 0.7557, -0.5005, 0.756, -0.3747, 0.6283, -0.2474, 0.628, -0.2457, 0.7553, -0.3731, 0.7557, -0.886, 0.5022, -0.7586, 0.5018, -0.7569, 0.6292, -0.8843, 0.6295, -0.7586, 0.5018, -0.6312, 0.5015, -0.6295, 0.6289, -0.7569, 0.6292, -0.6312, 0.5015, -0.5038, 0.5012, -0.5021, 0.6286, -0.6295, 0.6289, -0.5038, 0.5012, -0.3764, 0.5009, -0.3747, 0.6283, -0.5021, 0.6286, -0.3764, 0.5009, -0.249, 0.5006, -0.2474, 0.628, -0.3747, 0.6283, -0.8876, 0.3748, -0.7603, 0.3745, -0.7586, 0.5018, -0.886, 0.5022, -0.7603, 0.3745, -0.6329, 0.3741, -0.6312, 0.5015, -0.7586, 0.5018, -0.6329, 0.3741, -0.5055, 0.3738, -0.5038, 0.5012, -0.6312, 0.5015, -0.5055, 0.3738, -0.3781, 0.3735, -0.3764, 0.5009, -0.5038, 0.5012, -0.3781, 0.3735, -0.2507, 0.3732, -0.249, 0.5006, -0.3764, 0.5009, -0.8893, 0.2474, -0.7619, 0.2471, -0.7603, 0.3745, -0.8876, 0.3748, -0.7619, 0.2471, -0.6346, 0.2468, -0.6329, 0.3741, -0.7603, 0.3745, -0.6346, 0.2468, -0.5072, 0.2464, -0.5055, 0.3738, -0.6329, 0.3741, -0.5072, 0.2464, -0.3798, 0.2461, -0.3781, 0.3735, -0.5055, 0.3738, -0.3798, 0.2461, -0.2524, 0.2458, -0.2507, 0.3732, -0.3781, 0.3735, -0.891, 0.12, -0.7636, 0.1197, -0.7619, 0.2471, -0.8893, 0.2474, -0.7636, 0.1197, -0.6362, 0.1194, -0.6346, 0.2468, -0.7619, 0.2471, -0.6362, 0.1194, -0.5088, 0.1191, -0.5072, 0.2464, -0.6346, 0.2468, -0.5088, 0.1191, -0.3815, 0.1187, -0.3798, 0.2461, -0.5072, 0.2464, -0.3815, 0.1187, -0.2541, 0.1184, -0.2524, 0.2458, -0.3798, 0.2461, 0.3386, 0.117, 0.3403, 0.2443, 0.2129, 0.2447, 0.2112, 0.1173, 0.3403, 0.2443, 0.342, 0.3717, 0.2146, 0.372, 0.2129, 0.2447, 0.342, 0.3717, 0.3436, 0.4991, 0.2163, 0.4994, 0.2146, 0.372, 0.3436, 0.4991, 0.3453, 0.6265, 0.2179, 0.6268, 0.2163, 0.4994, 0.3453, 0.6265, 0.347, 0.7539, 0.2196, 0.7542, 0.2179, 0.6268, 0.466, 0.1166, 0.4677, 0.244, 0.3403, 0.2443, 0.3386, 0.117, 0.4677, 0.244, 0.4693, 0.3714, 0.342, 0.3717, 0.3403, 0.2443, 0.4693, 0.3714, 0.471, 0.4988, 0.3436, 0.4991, 0.342, 0.3717, 0.471, 0.4988, 0.4727, 0.6262, 0.3453, 0.6265, 0.3436, 0.4991, 0.4727, 0.6262, 0.4744, 0.7536, 0.347, 0.7539, 0.3453, 0.6265, 0.5934, 0.1163, 0.595, 0.2437, 0.4677, 0.244, 0.466, 0.1166, 0.595, 0.2437, 0.5967, 0.3711, 0.4693, 0.3714, 0.4677, 0.244, 0.5967, 0.3711, 0.5984, 0.4985, 0.471, 0.4988, 0.4693, 0.3714, 0.5984, 0.4985, 0.6001, 0.6259, 0.4727, 0.6262, 0.471, 0.4988, 0.6001, 0.6259, 0.6018, 0.7532, 0.4744, 0.7536, 0.4727, 0.6262, 0.7207, 0.116, 0.7224, 0.2434, 0.595, 0.2437, 0.5934, 0.1163, 0.7224, 0.2434, 0.7241, 0.3708, 0.5967, 0.3711, 0.595, 0.2437, 0.7241, 0.3708, 0.7258, 0.4982, 0.5984, 0.4985, 0.5967, 0.3711, 0.7258, 0.4982, 0.7275, 0.6255, 0.6001, 0.6259, 0.5984, 0.4985, 0.7275, 0.6255, 0.7291, 0.7529, 0.6018, 0.7532, 0.6001, 0.6259, 0.8481, 0.1157, 0.8498, 0.2431, 0.7224, 0.2434, 0.7207, 0.116, 0.8498, 0.2431, 0.8515, 0.3705, 0.7241, 0.3708, 0.7224, 0.2434, 0.8515, 0.3705, 0.8532, 0.4978, 0.7258, 0.4982, 0.7241, 0.3708, 0.8532, 0.4978, 0.8548, 0.6252, 0.7275, 0.6255, 0.7258, 0.4982, 0.8548, 0.6252, 0.8565, 0.7526, 0.7291, 0.7529, 0.7275, 0.6255, -0.1024, 1.963, -0.2298, 1.963, -0.2311, 1.858, -0.1038, 1.857, -0.2298, 1.963, -0.3571, 1.963, -0.3585, 1.858, -0.2311, 1.858, -0.3571, 1.963, -0.4845, 1.963, -0.4859, 1.858, -0.3585, 1.858, -0.4845, 1.963, -0.6119, 1.964, -0.6133, 1.858, -0.4859, 1.858, -0.6119, 1.964, -0.7393, 1.964, -0.7407, 1.859, -0.6133, 1.858, -0.1138, 1.093, -0.2412, 1.093, -0.2426, 0.988, -0.1152, 0.9877, -0.2412, 1.093, -0.3686, 1.094, -0.37, 0.9883, -0.2426, 0.988, -0.3686, 1.094, -0.496, 1.094, -0.4974, 0.9886, -0.37, 0.9883, -0.496, 1.094, -0.6234, 1.094, -0.6248, 0.9889, -0.4974, 0.9886, -0.6234, 1.094, -0.7508, 1.095, -0.7521, 0.9892, -0.6248, 0.9889, 0.8582, 0.88, 0.8565, 0.7526, 0.9618, 0.7524, 0.9635, 0.8797, 0.8565, 0.7526, 0.8548, 0.6252, 0.9601, 0.625, 0.9618, 0.7524, 0.8548, 0.6252, 0.8532, 0.4978, 0.9584, 0.4976, 0.9601, 0.625, 0.8532, 0.4978, 0.8515, 0.3705, 0.9568, 0.3702, 0.9584, 0.4976, 0.8515, 0.3705, 0.8498, 0.2431, 0.9551, 0.2428, 0.9568, 0.3702, -0.8809, 0.8843, -0.7535, 0.884, -0.7521, 0.9892, -0.8795, 0.9896, -0.7535, 0.884, -0.6262, 0.8837, -0.6248, 0.9889, -0.7521, 0.9892, -0.6262, 0.8837, -0.4988, 0.8834, -0.4974, 0.9886, -0.6248, 0.9889, -0.4988, 0.8834, -0.3714, 0.883, -0.37, 0.9883, -0.4974, 0.9886, -0.3714, 0.883, -0.244, 0.8827, -0.2426, 0.988, -0.37, 0.9883, 0.2112, 0.1173, 0.2129, 0.2447, 0.08551, 0.245, 0.08383, 0.1176, 0.2129, 0.2447, 0.2146, 0.372, 0.08719, 0.3724, 0.08551, 0.245, 0.2146, 0.372, 0.2163, 0.4994, 0.08887, 0.4997, 0.08719, 0.3724, 0.2163, 0.4994, 0.2179, 0.6268, 0.09055, 0.6271, 0.08887, 0.4997, 0.2179, 0.6268, 0.2196, 0.7542, 0.09223, 0.7545, 0.09055, 0.6271, 0.2241, 1.092, 0.2257, 1.219, 0.09837, 1.22, 0.09669, 1.092, 0.2257, 1.219, 0.2274, 1.347, 0.1, 1.347, 0.09837, 1.22, 0.2274, 1.347, 0.2291, 1.474, 0.1017, 1.475, 0.1, 1.347, 0.2291, 1.474, 0.2308, 1.602, 0.1034, 1.602, 0.1017, 1.475, 0.2308, 1.602, 0.2325, 1.729, 0.1051, 1.729, 0.1034, 1.602, -0.8697, 1.732, -0.7424, 1.731, -0.7407, 1.859, -0.8681, 1.859, -0.7424, 1.731, -0.615, 1.731, -0.6133, 1.858, -0.7407, 1.859, -0.615, 1.731, -0.4876, 1.731, -0.4859, 1.858, -0.6133, 1.858, -0.4876, 1.731, -0.3602, 1.73, -0.3585, 1.858, -0.4859, 1.858, -0.3602, 1.73, -0.2328, 1.73, -0.2311, 1.858, -0.3585, 1.858, -0.8826, 0.7569, -0.7552, 0.7566, -0.7535, 0.884, -0.8809, 0.8843, -0.7552, 0.7566, -0.6278, 0.7563, -0.6262, 0.8837, -0.7535, 0.884, -0.6278, 0.7563, -0.5005, 0.756, -0.4988, 0.8834, -0.6262, 0.8837, -0.5005, 0.756, -0.3731, 0.7557, -0.3714, 0.883, -0.4988, 0.8834, -0.3731, 0.7557, -0.2457, 0.7553, -0.244, 0.8827, -0.3714, 0.883])
me_cube_001.materials.append(mat_material_001)
me_cube_001.materials.append(mat_material_002)
me_cube_001.update()

# ---- objects
ob_yew = bpy.data.objects.new('Yew', me_cube_001)

# ---- transforms, parenting, visibility, modifiers, constraints
ob_yew.location = (0.0, 0.0, 0.0)
ob_yew.rotation_euler = (1.571, 0.0, 0.0)

# ---- collection membership
col_collection.objects.link(ob_yew)

# ---- scene / render settings (as saved in the file)
scene.frame_start = 1; scene.frame_end = 250; scene.frame_set(1)
scene.render.engine = 'BLENDER_EEVEE_NEXT'
scene.cycles.sampling_pattern = 'TABULATED_SOBOL'
bpy.context.view_layer.update()

# ---- added for rendering (the .blend has no active camera and no usable light): camera, sun
cam_auto = bpy.data.cameras.new('AutoCamera')
cam_auto.lens = 50.0
cam_auto.sensor_width = 36.0
cam_auto.clip_end = 1000.0
ob_auto_camera = bpy.data.objects.new('AutoCamera', cam_auto)
scene.collection.objects.link(ob_auto_camera)
ob_auto_camera.location = (4.38396, -4.50159, 4.01385)
ob_auto_camera.rotation_euler = (1.09748, -7.21219e-08, 0.694738)
scene.camera = ob_auto_camera
light_auto_sun = bpy.data.lights.new('AutoSun', 'SUN')
light_auto_sun.energy = 3.0
light_auto_sun.angle = 0.0523599
ob_auto_sun = bpy.data.objects.new('AutoSun', light_auto_sun)
scene.collection.objects.link(ob_auto_sun)
ob_auto_sun.rotation_euler = (0.872665, 0.174533, 0.523599)
bpy.context.view_layer.update()
